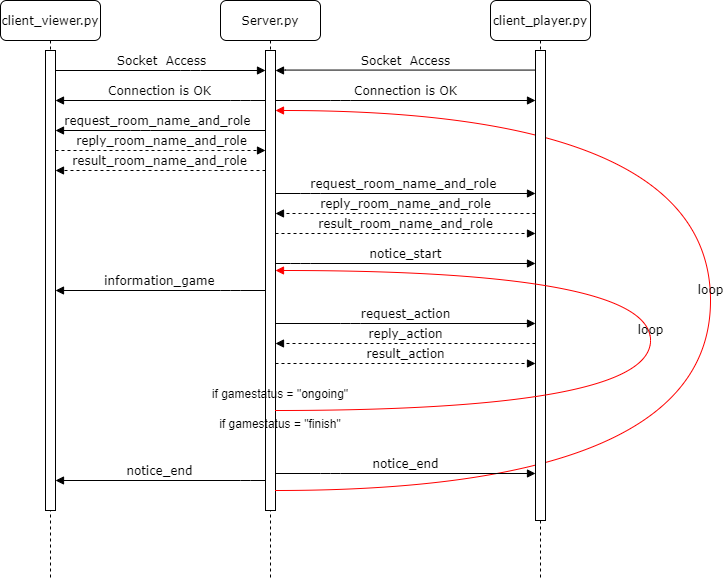

The diagram above was exported from draw.io. Its source (the exported page's mxGraphModel, read from the mxfile embedded in the PNG):
<mxGraphModel dx="2031" dy="1019" grid="1" gridSize="10" guides="1" tooltips="1" connect="1" arrows="1" fold="1" page="1" pageScale="1" pageWidth="1100" pageHeight="850" background="#ffffff" math="0" shadow="0">
  <root>
    <mxCell id="0" />
    <mxCell id="1" parent="0" />
    <mxCell id="b_O5hPqMvMYezO1hJtx4-14" value="Server.py" style="shape=umlLifeline;perimeter=lifelinePerimeter;whiteSpace=wrap;html=1;container=1;collapsible=0;recursiveResize=0;outlineConnect=0;rounded=1;shadow=0;comic=0;labelBackgroundColor=none;strokeWidth=1;fontFamily=Verdana;fontSize=12;align=center;" vertex="1" parent="1">
      <mxGeometry x="240" y="80" width="100" height="580" as="geometry" />
    </mxCell>
    <mxCell id="b_O5hPqMvMYezO1hJtx4-15" value="" style="html=1;points=[];perimeter=orthogonalPerimeter;rounded=0;shadow=0;comic=0;labelBackgroundColor=none;strokeWidth=1;fontFamily=Verdana;fontSize=12;align=center;" vertex="1" parent="b_O5hPqMvMYezO1hJtx4-14">
      <mxGeometry x="45" y="50" width="10" height="460" as="geometry" />
    </mxCell>
    <mxCell id="b_O5hPqMvMYezO1hJtx4-17" value="loop" style="html=1;verticalAlign=bottom;endArrow=block;labelBackgroundColor=none;fontFamily=Verdana;fontSize=12;elbow=vertical;edgeStyle=orthogonalEdgeStyle;curved=1;fillColor=#f8cecc;strokeColor=#FF0000;" edge="1" parent="b_O5hPqMvMYezO1hJtx4-14" source="b_O5hPqMvMYezO1hJtx4-15" target="b_O5hPqMvMYezO1hJtx4-15">
      <mxGeometry relative="1" as="geometry">
        <mxPoint x="55" y="483" as="sourcePoint" />
        <mxPoint x="55" y="143" as="targetPoint" />
        <Array as="points">
          <mxPoint x="490" y="490" />
          <mxPoint x="490" y="110" />
        </Array>
      </mxGeometry>
    </mxCell>
    <mxCell id="b_O5hPqMvMYezO1hJtx4-18" value="client_player.py" style="shape=umlLifeline;perimeter=lifelinePerimeter;whiteSpace=wrap;html=1;container=1;collapsible=0;recursiveResize=0;outlineConnect=0;rounded=1;shadow=0;comic=0;labelBackgroundColor=none;strokeWidth=1;fontFamily=Verdana;fontSize=12;align=center;" vertex="1" parent="1">
      <mxGeometry x="510" y="80" width="100" height="580" as="geometry" />
    </mxCell>
    <mxCell id="b_O5hPqMvMYezO1hJtx4-19" value="" style="html=1;points=[];perimeter=orthogonalPerimeter;rounded=0;shadow=0;comic=0;labelBackgroundColor=none;strokeWidth=1;fontFamily=Verdana;fontSize=12;align=center;" vertex="1" parent="b_O5hPqMvMYezO1hJtx4-18">
      <mxGeometry x="45" y="50" width="10" height="470" as="geometry" />
    </mxCell>
    <mxCell id="b_O5hPqMvMYezO1hJtx4-20" value="client_viewer.py" style="shape=umlLifeline;perimeter=lifelinePerimeter;whiteSpace=wrap;html=1;container=1;collapsible=0;recursiveResize=0;outlineConnect=0;rounded=1;shadow=0;comic=0;labelBackgroundColor=none;strokeWidth=1;fontFamily=Verdana;fontSize=12;align=center;" vertex="1" parent="1">
      <mxGeometry x="20" y="80" width="100" height="580" as="geometry" />
    </mxCell>
    <mxCell id="b_O5hPqMvMYezO1hJtx4-21" value="" style="html=1;points=[];perimeter=orthogonalPerimeter;rounded=0;shadow=0;comic=0;labelBackgroundColor=none;strokeWidth=1;fontFamily=Verdana;fontSize=12;align=center;" vertex="1" parent="b_O5hPqMvMYezO1hJtx4-20">
      <mxGeometry x="45" y="50" width="10" height="460" as="geometry" />
    </mxCell>
    <mxCell id="b_O5hPqMvMYezO1hJtx4-22" value="Socket&amp;nbsp; Access" style="html=1;verticalAlign=bottom;endArrow=block;entryX=0;entryY=0;labelBackgroundColor=none;fontFamily=Verdana;fontSize=12;edgeStyle=elbowEdgeStyle;elbow=vertical;" edge="1" parent="1" source="b_O5hPqMvMYezO1hJtx4-19">
      <mxGeometry relative="1" as="geometry">
        <mxPoint x="160" y="190" as="sourcePoint" />
        <mxPoint x="295" y="150" as="targetPoint" />
      </mxGeometry>
    </mxCell>
    <mxCell id="b_O5hPqMvMYezO1hJtx4-23" value="request_room_name_and_role&amp;nbsp;" style="html=1;verticalAlign=bottom;endArrow=block;labelBackgroundColor=none;fontFamily=Verdana;fontSize=12;edgeStyle=elbowEdgeStyle;elbow=vertical;" edge="1" parent="1">
      <mxGeometry relative="1" as="geometry">
        <mxPoint x="295" y="273" as="sourcePoint" />
        <mxPoint x="555" y="273" as="targetPoint" />
        <Array as="points">
          <mxPoint x="330" y="273" />
          <mxPoint x="520" y="253" />
          <mxPoint x="320" y="253" />
          <mxPoint x="430" y="253" />
          <mxPoint x="340" y="293" />
          <mxPoint x="360" y="250" />
          <mxPoint x="360" y="233" />
          <mxPoint x="400" y="273" />
          <mxPoint x="365" y="323" />
        </Array>
      </mxGeometry>
    </mxCell>
    <mxCell id="b_O5hPqMvMYezO1hJtx4-24" value="result_room_name_and_role" style="html=1;verticalAlign=bottom;endArrow=block;labelBackgroundColor=none;fontFamily=Verdana;fontSize=12;edgeStyle=elbowEdgeStyle;elbow=vertical;dashed=1;" edge="1" parent="1">
      <mxGeometry relative="1" as="geometry">
        <mxPoint x="295" y="313" as="sourcePoint" />
        <mxPoint x="555" y="313" as="targetPoint" />
        <Array as="points">
          <mxPoint x="320" y="313" />
          <mxPoint x="500" y="303" />
          <mxPoint x="420" y="333" />
          <mxPoint x="330" y="313" />
          <mxPoint x="340" y="293" />
          <mxPoint x="440" y="263" />
          <mxPoint x="350" y="303" />
          <mxPoint x="370" y="260" />
          <mxPoint x="370" y="243" />
          <mxPoint x="410" y="283" />
          <mxPoint x="375" y="333" />
        </Array>
      </mxGeometry>
    </mxCell>
    <mxCell id="b_O5hPqMvMYezO1hJtx4-25" value="reply_room_name_and_role" style="html=1;verticalAlign=bottom;endArrow=block;labelBackgroundColor=none;fontFamily=Verdana;fontSize=12;edgeStyle=elbowEdgeStyle;elbow=vertical;dashed=1;" edge="1" parent="1">
      <mxGeometry relative="1" as="geometry">
        <mxPoint x="555" y="293" as="sourcePoint" />
        <mxPoint x="295" y="293" as="targetPoint" />
        <Array as="points">
          <mxPoint x="330" y="293" />
          <mxPoint x="460" y="283" />
          <mxPoint x="480" y="353" />
          <mxPoint x="410" y="353" />
          <mxPoint x="330" y="333" />
          <mxPoint x="410" y="313" />
          <mxPoint x="420" y="323" />
          <mxPoint x="430" y="313" />
          <mxPoint x="335" y="332.58" />
          <mxPoint x="435" y="302.58" />
          <mxPoint x="345" y="342.58" />
          <mxPoint x="365" y="299.58" />
          <mxPoint x="365" y="282.58" />
          <mxPoint x="405" y="322.58" />
          <mxPoint x="370" y="372.58" />
        </Array>
      </mxGeometry>
    </mxCell>
    <mxCell id="b_O5hPqMvMYezO1hJtx4-26" value="information_game" style="html=1;verticalAlign=bottom;endArrow=block;labelBackgroundColor=none;fontFamily=Verdana;fontSize=12;edgeStyle=elbowEdgeStyle;elbow=vertical;" edge="1" parent="1" source="b_O5hPqMvMYezO1hJtx4-15" target="b_O5hPqMvMYezO1hJtx4-21">
      <mxGeometry relative="1" as="geometry">
        <mxPoint x="270" y="350" as="sourcePoint" />
        <mxPoint x="120" y="350" as="targetPoint" />
        <Array as="points">
          <mxPoint x="250" y="370" />
          <mxPoint x="230" y="380" />
          <mxPoint x="250" y="350" />
          <mxPoint x="250" y="250" />
          <mxPoint x="260" y="390" />
          <mxPoint x="250" y="350" />
          <mxPoint x="180" y="340" />
          <mxPoint x="235" y="350" />
          <mxPoint x="155" y="330" />
          <mxPoint x="235" y="310" />
          <mxPoint x="245" y="320" />
          <mxPoint x="255" y="310" />
          <mxPoint x="160" y="329.58" />
          <mxPoint x="260" y="299.58" />
          <mxPoint x="170" y="339.58" />
          <mxPoint x="190" y="296.58" />
          <mxPoint x="190" y="279.58" />
          <mxPoint x="230" y="319.58" />
          <mxPoint x="195" y="369.58" />
        </Array>
      </mxGeometry>
    </mxCell>
    <mxCell id="b_O5hPqMvMYezO1hJtx4-27" value="notice_start" style="html=1;verticalAlign=bottom;endArrow=block;labelBackgroundColor=none;fontFamily=Verdana;fontSize=12;edgeStyle=elbowEdgeStyle;elbow=vertical;" edge="1" parent="1">
      <mxGeometry relative="1" as="geometry">
        <mxPoint x="295" y="343" as="sourcePoint" />
        <mxPoint x="555" y="343" as="targetPoint" />
        <Array as="points">
          <mxPoint x="320" y="343" />
          <mxPoint x="320" y="343" />
          <mxPoint x="350" y="353" />
          <mxPoint x="490" y="333" />
          <mxPoint x="350" y="392" />
          <mxPoint x="425" y="392.17" />
          <mxPoint x="335" y="372.17" />
          <mxPoint x="345" y="352.17" />
          <mxPoint x="445" y="322.17" />
          <mxPoint x="355" y="362.17" />
          <mxPoint x="375" y="319.17" />
          <mxPoint x="375" y="302.17" />
          <mxPoint x="415" y="342.17" />
          <mxPoint x="380" y="392.17" />
        </Array>
      </mxGeometry>
    </mxCell>
    <mxCell id="b_O5hPqMvMYezO1hJtx4-28" value="Connection is OK" style="html=1;verticalAlign=bottom;endArrow=block;labelBackgroundColor=none;fontFamily=Verdana;fontSize=12;edgeStyle=elbowEdgeStyle;elbow=vertical;" edge="1" parent="1" source="b_O5hPqMvMYezO1hJtx4-15" target="b_O5hPqMvMYezO1hJtx4-21">
      <mxGeometry relative="1" as="geometry">
        <mxPoint x="295" y="350" as="sourcePoint" />
        <mxPoint x="165" y="350" as="targetPoint" />
        <Array as="points">
          <mxPoint x="260" y="180" />
          <mxPoint x="250" y="350" />
          <mxPoint x="270" y="345" />
          <mxPoint x="260" y="320" />
          <mxPoint x="260" y="390" />
          <mxPoint x="190" y="350" />
          <mxPoint x="245" y="360" />
          <mxPoint x="165" y="340" />
          <mxPoint x="245" y="320" />
          <mxPoint x="255" y="330" />
          <mxPoint x="265" y="320" />
          <mxPoint x="170" y="339.58" />
          <mxPoint x="270" y="309.58" />
          <mxPoint x="180" y="349.58" />
          <mxPoint x="200" y="306.58" />
          <mxPoint x="200" y="289.58" />
          <mxPoint x="240" y="329.58" />
          <mxPoint x="205" y="379.58" />
        </Array>
      </mxGeometry>
    </mxCell>
    <mxCell id="b_O5hPqMvMYezO1hJtx4-29" value="request_action" style="html=1;verticalAlign=bottom;endArrow=block;labelBackgroundColor=none;fontFamily=Verdana;fontSize=12;edgeStyle=elbowEdgeStyle;elbow=vertical;" edge="1" parent="1">
      <mxGeometry relative="1" as="geometry">
        <mxPoint x="295" y="403" as="sourcePoint" />
        <mxPoint x="555" y="403" as="targetPoint" />
        <Array as="points">
          <mxPoint x="370" y="403" />
          <mxPoint x="510" y="363" />
          <mxPoint x="400" y="443" />
          <mxPoint x="370" y="483" />
          <mxPoint x="350" y="493" />
          <mxPoint x="380" y="463" />
          <mxPoint x="340" y="443" />
          <mxPoint x="375" y="463" />
          <mxPoint x="410" y="493" />
          <mxPoint x="430" y="473" />
          <mxPoint x="405" y="492.58" />
          <mxPoint x="345" y="527.5799999999999" />
        </Array>
      </mxGeometry>
    </mxCell>
    <mxCell id="b_O5hPqMvMYezO1hJtx4-30" value="if gamestatus = &quot;ongoing&quot;" style="text;html=1;strokeColor=none;fillColor=none;align=center;verticalAlign=middle;whiteSpace=wrap;rounded=0;" vertex="1" parent="1">
      <mxGeometry x="230" y="463" width="140" height="20" as="geometry" />
    </mxCell>
    <mxCell id="b_O5hPqMvMYezO1hJtx4-31" value="if gamestatus = &quot;finish&quot;" style="text;html=1;strokeColor=none;fillColor=none;align=center;verticalAlign=middle;whiteSpace=wrap;rounded=0;" vertex="1" parent="1">
      <mxGeometry x="230" y="493" width="140" height="20" as="geometry" />
    </mxCell>
    <mxCell id="b_O5hPqMvMYezO1hJtx4-32" value="Connection is OK" style="html=1;verticalAlign=bottom;endArrow=block;labelBackgroundColor=none;fontFamily=Verdana;fontSize=12;edgeStyle=elbowEdgeStyle;elbow=vertical;" edge="1" parent="1" source="b_O5hPqMvMYezO1hJtx4-15" target="b_O5hPqMvMYezO1hJtx4-19">
      <mxGeometry relative="1" as="geometry">
        <mxPoint x="300" y="170" as="sourcePoint" />
        <mxPoint x="450" y="170" as="targetPoint" />
        <Array as="points">
          <mxPoint x="360" y="180" />
          <mxPoint x="435" y="170" />
          <mxPoint x="345" y="210" />
          <mxPoint x="365" y="167" />
          <mxPoint x="365" y="150" />
          <mxPoint x="405" y="190" />
          <mxPoint x="370" y="240" />
        </Array>
      </mxGeometry>
    </mxCell>
    <mxCell id="b_O5hPqMvMYezO1hJtx4-33" value="reply_action" style="html=1;verticalAlign=bottom;endArrow=block;labelBackgroundColor=none;fontFamily=Verdana;fontSize=12;edgeStyle=elbowEdgeStyle;elbow=vertical;dashed=1;" edge="1" parent="1">
      <mxGeometry relative="1" as="geometry">
        <mxPoint x="555" y="423" as="sourcePoint" />
        <mxPoint x="295" y="423" as="targetPoint" />
        <Array as="points">
          <mxPoint x="360" y="423" />
          <mxPoint x="330" y="383" />
          <mxPoint x="470" y="293" />
          <mxPoint x="490" y="363" />
          <mxPoint x="420" y="363" />
          <mxPoint x="340" y="343" />
          <mxPoint x="420" y="323" />
          <mxPoint x="430" y="333" />
          <mxPoint x="440" y="323" />
          <mxPoint x="345" y="342.58" />
          <mxPoint x="445" y="312.58" />
          <mxPoint x="355" y="352.58" />
          <mxPoint x="375" y="309.58" />
          <mxPoint x="375" y="292.58" />
          <mxPoint x="415" y="332.58" />
          <mxPoint x="380" y="382.58" />
        </Array>
      </mxGeometry>
    </mxCell>
    <mxCell id="b_O5hPqMvMYezO1hJtx4-34" value="result_action" style="html=1;verticalAlign=bottom;endArrow=block;labelBackgroundColor=none;fontFamily=Verdana;fontSize=12;edgeStyle=elbowEdgeStyle;elbow=vertical;dashed=1;" edge="1" parent="1">
      <mxGeometry relative="1" as="geometry">
        <mxPoint x="295" y="443" as="sourcePoint" />
        <mxPoint x="555" y="443" as="targetPoint" />
        <Array as="points">
          <mxPoint x="380" y="443" />
          <mxPoint x="480" y="403" />
          <mxPoint x="330" y="393" />
          <mxPoint x="520" y="373" />
          <mxPoint x="410" y="453" />
          <mxPoint x="380" y="493" />
          <mxPoint x="360" y="503" />
          <mxPoint x="390" y="473" />
          <mxPoint x="350" y="453" />
          <mxPoint x="385" y="473" />
          <mxPoint x="420" y="503" />
          <mxPoint x="440" y="483" />
          <mxPoint x="415" y="502.58" />
          <mxPoint x="355" y="537.5799999999999" />
        </Array>
      </mxGeometry>
    </mxCell>
    <mxCell id="b_O5hPqMvMYezO1hJtx4-35" value="notice_end" style="html=1;verticalAlign=bottom;endArrow=block;labelBackgroundColor=none;fontFamily=Verdana;fontSize=12;edgeStyle=elbowEdgeStyle;elbow=vertical;" edge="1" parent="1">
      <mxGeometry relative="1" as="geometry">
        <mxPoint x="295" y="553" as="sourcePoint" />
        <mxPoint x="555" y="553" as="targetPoint" />
        <Array as="points">
          <mxPoint x="350" y="553" />
          <mxPoint x="360" y="543" />
          <mxPoint x="480" y="523" />
          <mxPoint x="370" y="553" />
          <mxPoint x="485" y="593" />
          <mxPoint x="345" y="652" />
          <mxPoint x="420" y="652.1700000000001" />
          <mxPoint x="330" y="632.1700000000001" />
          <mxPoint x="340" y="612.1700000000001" />
          <mxPoint x="440" y="582.1700000000001" />
          <mxPoint x="350" y="622.1700000000001" />
          <mxPoint x="370" y="579.1700000000001" />
          <mxPoint x="370" y="562.1700000000001" />
          <mxPoint x="410" y="602.1700000000001" />
          <mxPoint x="375" y="652.1700000000001" />
        </Array>
      </mxGeometry>
    </mxCell>
    <mxCell id="b_O5hPqMvMYezO1hJtx4-37" value="Socket&amp;nbsp; Access" style="html=1;verticalAlign=bottom;endArrow=block;labelBackgroundColor=none;fontFamily=Verdana;fontSize=12;edgeStyle=elbowEdgeStyle;elbow=vertical;" edge="1" parent="1" source="b_O5hPqMvMYezO1hJtx4-21" target="b_O5hPqMvMYezO1hJtx4-15">
      <mxGeometry relative="1" as="geometry">
        <mxPoint x="565" y="160" as="sourcePoint" />
        <mxPoint x="305" y="160" as="targetPoint" />
        <Array as="points">
          <mxPoint x="210" y="150" />
        </Array>
      </mxGeometry>
    </mxCell>
    <mxCell id="b_O5hPqMvMYezO1hJtx4-38" value="request_room_name_and_role&amp;nbsp;" style="html=1;verticalAlign=bottom;endArrow=block;labelBackgroundColor=none;fontFamily=Verdana;fontSize=12;edgeStyle=elbowEdgeStyle;elbow=vertical;" edge="1" parent="1" source="b_O5hPqMvMYezO1hJtx4-15" target="b_O5hPqMvMYezO1hJtx4-21">
      <mxGeometry relative="1" as="geometry">
        <mxPoint x="100" y="290" as="sourcePoint" />
        <mxPoint x="360" y="290" as="targetPoint" />
        <Array as="points">
          <mxPoint x="160" y="210" />
          <mxPoint x="110" y="200" />
          <mxPoint x="230" y="220" />
          <mxPoint x="325" y="290" />
          <mxPoint x="125" y="290" />
          <mxPoint x="235" y="290" />
          <mxPoint x="145" y="330" />
          <mxPoint x="165" y="287" />
          <mxPoint x="165" y="270" />
          <mxPoint x="205" y="310" />
          <mxPoint x="170" y="360" />
        </Array>
      </mxGeometry>
    </mxCell>
    <mxCell id="b_O5hPqMvMYezO1hJtx4-39" value="reply_room_name_and_role" style="html=1;verticalAlign=bottom;endArrow=block;labelBackgroundColor=none;fontFamily=Verdana;fontSize=12;edgeStyle=elbowEdgeStyle;elbow=vertical;dashed=1;" edge="1" parent="1" source="b_O5hPqMvMYezO1hJtx4-21" target="b_O5hPqMvMYezO1hJtx4-15">
      <mxGeometry relative="1" as="geometry">
        <mxPoint x="565" y="270" as="sourcePoint" />
        <mxPoint x="305" y="270" as="targetPoint" />
        <Array as="points">
          <mxPoint x="230" y="230" />
          <mxPoint x="140" y="240" />
          <mxPoint x="180" y="230" />
          <mxPoint x="240" y="270" />
          <mxPoint x="490" y="340" />
          <mxPoint x="420" y="340" />
          <mxPoint x="340" y="320" />
          <mxPoint x="420" y="300" />
          <mxPoint x="430" y="310" />
          <mxPoint x="440" y="300" />
          <mxPoint x="345" y="319.58" />
          <mxPoint x="445" y="289.58" />
          <mxPoint x="355" y="329.58" />
          <mxPoint x="375" y="286.58" />
          <mxPoint x="375" y="269.58" />
          <mxPoint x="415" y="309.58" />
          <mxPoint x="380" y="359.58" />
        </Array>
      </mxGeometry>
    </mxCell>
    <mxCell id="b_O5hPqMvMYezO1hJtx4-40" value="loop" style="html=1;verticalAlign=bottom;endArrow=block;labelBackgroundColor=none;fontFamily=Verdana;fontSize=12;elbow=vertical;edgeStyle=orthogonalEdgeStyle;curved=1;fillColor=#f8cecc;strokeColor=#FF0000;" edge="1" parent="1" target="b_O5hPqMvMYezO1hJtx4-15">
      <mxGeometry relative="1" as="geometry">
        <mxPoint x="295" y="490" as="sourcePoint" />
        <mxPoint x="295" y="360" as="targetPoint" />
        <Array as="points">
          <mxPoint x="670" y="490" />
          <mxPoint x="670" y="350" />
        </Array>
      </mxGeometry>
    </mxCell>
    <mxCell id="b_O5hPqMvMYezO1hJtx4-41" value="result_room_name_and_role" style="html=1;verticalAlign=bottom;endArrow=block;labelBackgroundColor=none;fontFamily=Verdana;fontSize=12;edgeStyle=elbowEdgeStyle;elbow=vertical;dashed=1;" edge="1" parent="1" source="b_O5hPqMvMYezO1hJtx4-15" target="b_O5hPqMvMYezO1hJtx4-21">
      <mxGeometry relative="1" as="geometry">
        <mxPoint x="305" y="323" as="sourcePoint" />
        <mxPoint x="565" y="323" as="targetPoint" />
        <Array as="points">
          <mxPoint x="240" y="250" />
          <mxPoint x="180" y="330" />
          <mxPoint x="510" y="313" />
          <mxPoint x="430" y="343" />
          <mxPoint x="340" y="323" />
          <mxPoint x="350" y="303" />
          <mxPoint x="450" y="273" />
          <mxPoint x="360" y="313" />
          <mxPoint x="380" y="270" />
          <mxPoint x="380" y="253" />
          <mxPoint x="420" y="293" />
          <mxPoint x="385" y="343" />
        </Array>
      </mxGeometry>
    </mxCell>
    <mxCell id="b_O5hPqMvMYezO1hJtx4-42" value="notice_end" style="html=1;verticalAlign=bottom;endArrow=block;labelBackgroundColor=none;fontFamily=Verdana;fontSize=12;edgeStyle=elbowEdgeStyle;elbow=vertical;" edge="1" parent="1" source="b_O5hPqMvMYezO1hJtx4-15" target="b_O5hPqMvMYezO1hJtx4-21">
      <mxGeometry relative="1" as="geometry">
        <mxPoint x="305" y="563" as="sourcePoint" />
        <mxPoint x="565" y="563" as="targetPoint" />
        <Array as="points">
          <mxPoint x="270" y="560" />
          <mxPoint x="160" y="563" />
          <mxPoint x="370" y="553" />
          <mxPoint x="490" y="533" />
          <mxPoint x="380" y="563" />
          <mxPoint x="495" y="603" />
          <mxPoint x="355" y="662" />
          <mxPoint x="430" y="662.1700000000001" />
          <mxPoint x="340" y="642.1700000000001" />
          <mxPoint x="350" y="622.1700000000001" />
          <mxPoint x="450" y="592.1700000000001" />
          <mxPoint x="360" y="632.1700000000001" />
          <mxPoint x="380" y="589.1700000000001" />
          <mxPoint x="380" y="572.1700000000001" />
          <mxPoint x="420" y="612.1700000000001" />
          <mxPoint x="385" y="662.1700000000001" />
        </Array>
      </mxGeometry>
    </mxCell>
  </root>
</mxGraphModel>